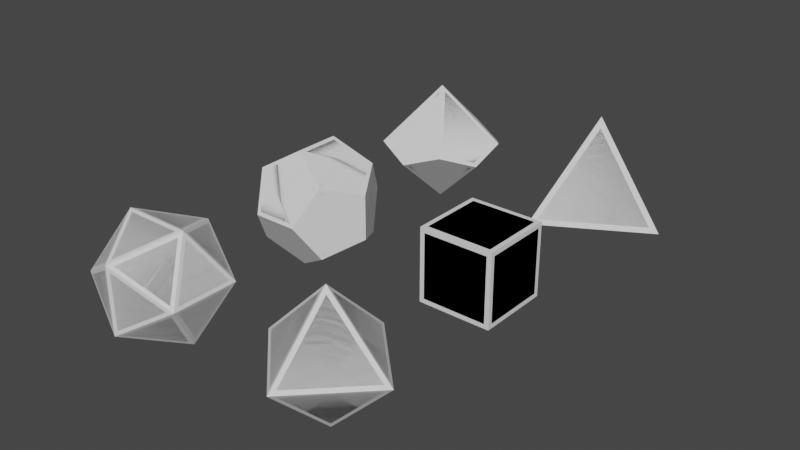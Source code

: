 # Source: dice.blend  (saved by Blender 3.5.10; exported with 4.5.12 LTS)
import bpy
from mathutils import Matrix  # noqa: F401  (used for matrix-valued properties, if any)

bpy.ops.wm.read_factory_settings(use_empty=True)
scene = bpy.context.scene
scene.name = 'Scene'

# ---- collections
col_shapes = bpy.data.collections.new('Shapes'); scene.collection.children.link(col_shapes)
col_models = bpy.data.collections.new('Models'); scene.collection.children.link(col_models)

# ---- world
world_world = bpy.data.worlds.new('World'); scene.world = world_world
world_world.use_nodes = True; world_world.node_tree.nodes.clear()
_N = world_world.node_tree.nodes; _L = world_world.node_tree.links
n0 = _N.new('ShaderNodeOutputWorld'); n0.name = 'World Output'; n0.location = (300, 300)
n1 = _N.new('ShaderNodeBackground'); n1.name = 'Background'; n1.location = (10, 300)
n1.inputs[0].default_value = (0.05088, 0.05088, 0.05088, 1.0)
_L.new(n1.outputs[0], n0.inputs[0])
n0.is_active_output = True
world_world.color = (0.05088, 0.05088, 0.05088)
world_world.use_sun_shadow = False
world_world.sun_shadow_jitter_overblur = 0.0

# ---- meshes
me_solid_002 = bpy.data.meshes.new('Solid.002')
me_solid_002.from_pydata([(0.0, 0.0, 1.2), (1.131, 0.0, -0.4), (-0.5657, 0.9798, -0.4), (-0.5657, -0.9798, -0.4)], [], [(0, 1, 2), (0, 2, 3), (0, 3, 1), (1, 3, 2)])
me_solid_002.update()
me_solid_003 = bpy.data.meshes.new('Solid.003')
me_solid_003.from_pydata([(-0.5774, -0.5774, -0.5774), (0.5774, -0.5774, -0.5774), (0.5774, 0.5774, -0.5774), (-0.5774, 0.5774, -0.5774), (-0.5774, -0.5774, 0.5774), (0.5774, -0.5774, 0.5774), (0.5774, 0.5774, 0.5774), (-0.5774, 0.5774, 0.5774)], [], [(0, 3, 2, 1), (0, 1, 5, 4), (0, 4, 7, 3), (6, 5, 1, 2), (6, 2, 3, 7), (6, 7, 4, 5)])
me_solid_003.update()
me_cone_005 = bpy.data.meshes.new('Cone.005')
me_cone_005.from_pydata([(0.0, 0.0, 1.0), (0.0, 0.0, -1.0), (0.5914, 0.8141, -0.1056), (0.957, 0.3109, 0.1056), (0.0, 1.006, 0.1056), (0.5914, -0.8141, 0.1056), (0.957, -0.3109, -0.1056), (-0.5914, -0.8141, 0.1056), (0.0, -1.006, -0.1056), (-0.957, -0.3109, -0.1056), (-0.957, 0.3109, 0.1056), (-0.5914, 0.8141, -0.1056)], [], [(4, 0, 3, 2), (3, 0, 5, 6), (5, 0, 7, 8), (7, 0, 10, 9), (11, 10, 0, 4), (1, 6, 5, 8), (6, 1, 2, 3), (2, 1, 11, 4), (11, 1, 9, 10), (9, 1, 8, 7)])
_uv = me_cone_005.uv_layers.new(name='UVMap')
_uv.uv.foreach_set('vector', [0.25, 0.3573, 0.25, 0.25, 0.3521, 0.2832, 0.3131, 0.3368, 0.3521, 0.2832, 0.25, 0.25, 0.3131, 0.1632, 0.3521, 0.2168, 0.3131, 0.1632, 0.25, 0.25, 0.1869, 0.1632, 0.25, 0.1427, 0.1869, 0.1632, 0.25, 0.25, 0.1479, 0.2832, 0.1479, 0.2168, 0.1869, 0.3368, 0.1479, 0.2832, 0.25, 0.25, 0.25, 0.3573, 0.25, 0.25, 0.3521, 0.2832, 0.3131, 0.3368, 0.25, 0.3573, 0.3521, 0.2832, 0.25, 0.25, 0.3131, 0.1632, 0.3521, 0.2168, 0.3131, 0.1632, 0.25, 0.25, 0.1869, 0.1632, 0.25, 0.1427, 0.1869, 0.1632, 0.25, 0.25, 0.1479, 0.2832, 0.1479, 0.2168, 0.1479, 0.2832, 0.25, 0.25, 0.25, 0.3573, 0.1869, 0.3368])
me_cone_005.update()
me_solid_005 = bpy.data.meshes.new('Solid.005')
me_solid_005.from_pydata([(0.5774, 0.5774, 0.5774), (0.5774, 0.5774, -0.5774), (0.5774, -0.5774, 0.5774), (0.5774, -0.5774, -0.5774), (-0.5774, 0.5774, 0.5774), (-0.5774, 0.5774, -0.5774), (-0.5774, -0.5774, 0.5774), (-0.5774, -0.5774, -0.5774), (0.3568, 0.9342, 0.0), (-0.3568, 0.9342, 0.0), (0.3568, -0.9342, 0.0), (-0.3568, -0.9342, 0.0), (0.9342, 0.0, 0.3568), (0.9342, 0.0, -0.3568), (-0.9342, 0.0, 0.3568), (-0.9342, 0.0, -0.3568), (0.0, 0.3568, 0.9342), (0.0, -0.3568, 0.9342), (0.0, 0.3568, -0.9342), (0.0, -0.3568, -0.9342)], [], [(15, 5, 18, 19, 7), (11, 10, 2, 17, 6), (19, 18, 1, 13, 3), (4, 14, 6, 17, 16), (19, 3, 10, 11, 7), (11, 6, 14, 15, 7), (8, 9, 4, 16, 0), (5, 15, 14, 4, 9), (16, 17, 2, 12, 0), (2, 10, 3, 13, 12), (12, 13, 1, 8, 0), (1, 18, 5, 9, 8)])
me_solid_005.update()
me_solid_006 = bpy.data.meshes.new('Solid.006')
me_solid_006.from_pydata([(0.8507, 0.5257, 0.0), (-0.8507, 0.5257, 0.0), (0.8507, -0.5257, 0.0), (-0.8507, -0.5257, 0.0), (0.5257, 0.0, 0.8507), (0.5257, 0.0, -0.8507), (-0.5257, 0.0, 0.8507), (-0.5257, 0.0, -0.8507), (0.0, 0.8507, 0.5257), (0.0, -0.8507, 0.5257), (0.0, 0.8507, -0.5257), (0.0, -0.8507, -0.5257)], [], [(0, 8, 4), (0, 5, 10), (2, 4, 9), (2, 11, 5), (1, 6, 8), (1, 10, 7), (3, 9, 6), (3, 7, 11), (0, 10, 8), (1, 8, 10), (2, 9, 11), (3, 11, 9), (4, 2, 0), (5, 0, 2), (6, 1, 3), (7, 3, 1), (8, 6, 4), (9, 4, 6), (10, 5, 7), (11, 7, 5)])
me_solid_006.update()
me_cone = bpy.data.meshes.new('Cone')
me_cone.from_pydata([(0.0, 0.0, 1.0), (0.0, 0.0, -1.0), (1.0, 0.0, 0.0), (0.0, 1.0, 0.0), (0.0, -1.0, 0.0), (-1.0, 0.0, 0.0)], [], [(3, 0, 2), (2, 0, 4), (4, 0, 5), (0, 3, 5), (1, 5, 3), (4, 5, 1), (2, 4, 1), (3, 2, 1)])
_uv = me_cone.uv_layers.new(name='UVMap')
_uv.uv.foreach_set('vector', [0.25, 0.37, 0.25, 0.25, 0.37, 0.25, 0.37, 0.25, 0.25, 0.25, 0.25, 0.13, 0.25, 0.13, 0.25, 0.25, 0.13, 0.25, 0.25, 0.25, 0.25, 0.37, 0.13, 0.25, 0.25, 0.25, 0.37, 0.25, 0.25, 0.37, 0.25, 0.13, 0.37, 0.25, 0.25, 0.25, 0.13, 0.25, 0.25, 0.13, 0.25, 0.25, 0.25, 0.37, 0.13, 0.25, 0.25, 0.25])
me_cone.update()
me_solid_008 = bpy.data.meshes.new('Solid.008')
me_solid_008.from_pydata([(0.0, 0.0, 1.2), (1.131, 0.0, -0.4), (-0.5657, 0.9798, -0.4), (-0.5657, -0.9798, -0.4)], [], [(0, 1, 2), (0, 2, 3), (0, 3, 1), (1, 3, 2)])
me_solid_008.polygons.foreach_set('use_smooth', [True] * 4)
_k = set([(0, 1), (0, 2), (0, 3), (1, 2), (1, 3), (2, 3)])
me_solid_008.attributes.new('sharp_edge', 'BOOLEAN', 'EDGE').data.foreach_set('value', [ (min(e.vertices), max(e.vertices)) in _k for e in me_solid_008.edges])
me_solid_008.update()
me_solid_007 = bpy.data.meshes.new('Solid.007')
me_solid_007.from_pydata([(-0.5774, -0.5774, -0.5774), (0.5774, -0.5774, -0.5774), (0.5774, 0.5774, -0.5774), (-0.5774, 0.5774, -0.5774), (-0.5774, -0.5774, 0.5774), (0.5774, -0.5774, 0.5774), (0.5774, 0.5774, 0.5774), (-0.5774, 0.5774, 0.5774)], [], [(0, 3, 2, 1), (0, 1, 5, 4), (0, 4, 7, 3), (6, 5, 1, 2), (6, 2, 3, 7), (6, 7, 4, 5)])
me_solid_007.polygons.foreach_set('use_smooth', [True] * 6)
_k = set([(0, 1), (0, 3), (0, 4), (1, 2), (1, 5), (2, 3), (2, 6), (3, 7), (4, 5), (4, 7), (5, 6), (6, 7)])
me_solid_007.attributes.new('sharp_edge', 'BOOLEAN', 'EDGE').data.foreach_set('value', [ (min(e.vertices), max(e.vertices)) in _k for e in me_solid_007.edges])
me_solid_007.update()
me_cone_001 = bpy.data.meshes.new('Cone.001')
me_cone_001.from_pydata([(0.0, 0.0, 1.0), (0.0, 0.0, -1.0), (0.5914, 0.8141, -0.1056), (0.957, 0.3109, 0.1056), (0.0, 1.006, 0.1056), (0.5914, -0.8141, 0.1056), (0.957, -0.3109, -0.1056), (-0.5914, -0.8141, 0.1056), (0.0, -1.006, -0.1056), (-0.957, -0.3109, -0.1056), (-0.957, 0.3109, 0.1056), (-0.5914, 0.8141, -0.1056)], [], [(4, 0, 3, 2), (3, 0, 5, 6), (5, 0, 7, 8), (7, 0, 10, 9), (11, 10, 0, 4), (1, 6, 5, 8), (6, 1, 2, 3), (2, 1, 11, 4), (11, 1, 9, 10), (9, 1, 8, 7)])
me_cone_001.polygons.foreach_set('use_smooth', [True] * 10)
_k = set([(0, 3), (0, 4), (0, 5), (0, 7), (0, 10), (1, 2), (1, 6), (1, 8), (1, 9), (1, 11), (2, 3), (2, 4), (3, 6), (4, 11), (5, 6), (5, 8), (7, 8), (7, 9), (9, 10), (10, 11)])
me_cone_001.attributes.new('sharp_edge', 'BOOLEAN', 'EDGE').data.foreach_set('value', [ (min(e.vertices), max(e.vertices)) in _k for e in me_cone_001.edges])
_uv = me_cone_001.uv_layers.new(name='UVMap')
_uv.uv.foreach_set('vector', [0.25, 0.3573, 0.25, 0.25, 0.3521, 0.2832, 0.3131, 0.3368, 0.3521, 0.2832, 0.25, 0.25, 0.3131, 0.1632, 0.3521, 0.2168, 0.3131, 0.1632, 0.25, 0.25, 0.1869, 0.1632, 0.25, 0.1427, 0.1869, 0.1632, 0.25, 0.25, 0.1479, 0.2832, 0.1479, 0.2168, 0.1869, 0.3368, 0.1479, 0.2832, 0.25, 0.25, 0.25, 0.3573, 0.25, 0.25, 0.3521, 0.2832, 0.3131, 0.3368, 0.25, 0.3573, 0.3521, 0.2832, 0.25, 0.25, 0.3131, 0.1632, 0.3521, 0.2168, 0.3131, 0.1632, 0.25, 0.25, 0.1869, 0.1632, 0.25, 0.1427, 0.1869, 0.1632, 0.25, 0.25, 0.1479, 0.2832, 0.1479, 0.2168, 0.1479, 0.2832, 0.25, 0.25, 0.25, 0.3573, 0.1869, 0.3368])
me_cone_001.update()
me_solid_004 = bpy.data.meshes.new('Solid.004')
me_solid_004.from_pydata([(0.5774, 0.5774, 0.5774), (0.5774, 0.5774, -0.5774), (0.5774, -0.5774, 0.5774), (0.5774, -0.5774, -0.5774), (-0.5774, 0.5774, 0.5774), (-0.5774, 0.5774, -0.5774), (-0.5774, -0.5774, 0.5774), (-0.5774, -0.5774, -0.5774), (0.3568, 0.9342, 0.0), (-0.3568, 0.9342, 0.0), (0.3568, -0.9342, 0.0), (-0.3568, -0.9342, 0.0), (0.9342, 0.0, 0.3568), (0.9342, 0.0, -0.3568), (-0.9342, 0.0, 0.3568), (-0.9342, 0.0, -0.3568), (0.0, 0.3568, 0.9342), (0.0, -0.3568, 0.9342), (0.0, 0.3568, -0.9342), (0.0, -0.3568, -0.9342)], [], [(15, 5, 18, 19, 7), (11, 10, 2, 17, 6), (19, 18, 1, 13, 3), (4, 14, 6, 17, 16), (19, 3, 10, 11, 7), (11, 6, 14, 15, 7), (8, 9, 4, 16, 0), (5, 15, 14, 4, 9), (16, 17, 2, 12, 0), (2, 10, 3, 13, 12), (12, 13, 1, 8, 0), (1, 18, 5, 9, 8)])
me_solid_004.polygons.foreach_set('use_smooth', [True] * 12)
_k = set([(0, 8), (0, 12), (0, 16), (1, 8), (1, 13), (1, 18), (2, 10), (2, 12), (2, 17), (3, 10), (3, 13), (3, 19), (4, 9), (4, 14), (4, 16), (5, 9), (5, 15), (5, 18), (6, 11), (6, 14), (6, 17), (7, 11), (7, 15), (7, 19), (8, 9), (10, 11), (12, 13), (14, 15), (16, 17), (18, 19)])
me_solid_004.attributes.new('sharp_edge', 'BOOLEAN', 'EDGE').data.foreach_set('value', [ (min(e.vertices), max(e.vertices)) in _k for e in me_solid_004.edges])
me_solid_004.update()
me_solid_001 = bpy.data.meshes.new('Solid.001')
me_solid_001.from_pydata([(0.8507, 0.5257, 0.0), (-0.8507, 0.5257, 0.0), (0.8507, -0.5257, 0.0), (-0.8507, -0.5257, 0.0), (0.5257, 0.0, 0.8507), (0.5257, 0.0, -0.8507), (-0.5257, 0.0, 0.8507), (-0.5257, 0.0, -0.8507), (0.0, 0.8507, 0.5257), (0.0, -0.8507, 0.5257), (0.0, 0.8507, -0.5257), (0.0, -0.8507, -0.5257)], [], [(0, 8, 4), (0, 5, 10), (2, 4, 9), (2, 11, 5), (1, 6, 8), (1, 10, 7), (3, 9, 6), (3, 7, 11), (0, 10, 8), (1, 8, 10), (2, 9, 11), (3, 11, 9), (4, 2, 0), (5, 0, 2), (6, 1, 3), (7, 3, 1), (8, 6, 4), (9, 4, 6), (10, 5, 7), (11, 7, 5)])
me_solid_001.polygons.foreach_set('use_smooth', [True] * 20)
_k = set([(0, 2), (0, 4), (0, 5), (0, 8), (0, 10), (1, 3), (1, 6), (1, 7), (1, 8), (1, 10), (2, 4), (2, 5), (2, 9), (2, 11), (3, 6), (3, 7), (3, 9), (3, 11), (4, 6), (4, 8), (4, 9), (5, 7), (5, 10), (5, 11), (6, 8), (6, 9), (7, 10), (7, 11), (8, 10), (9, 11)])
me_solid_001.attributes.new('sharp_edge', 'BOOLEAN', 'EDGE').data.foreach_set('value', [ (min(e.vertices), max(e.vertices)) in _k for e in me_solid_001.edges])
me_solid_001.update()
me_cone_008 = bpy.data.meshes.new('Cone.008')
me_cone_008.from_pydata([(0.0, 0.0, 1.0), (0.0, 0.0, -1.0), (1.0, 0.0, 0.0), (0.0, 1.0, 0.0), (0.0, -1.0, 0.0), (-1.0, 0.0, 0.0)], [], [(3, 0, 2), (2, 0, 4), (4, 0, 5), (0, 3, 5), (1, 5, 3), (4, 5, 1), (2, 4, 1), (3, 2, 1)])
me_cone_008.polygons.foreach_set('use_smooth', [True] * 8)
_uv = me_cone_008.uv_layers.new(name='UVMap')
_uv.uv.foreach_set('vector', [0.25, 0.37, 0.25, 0.25, 0.37, 0.25, 0.37, 0.25, 0.25, 0.25, 0.25, 0.13, 0.25, 0.13, 0.25, 0.25, 0.13, 0.25, 0.25, 0.25, 0.25, 0.37, 0.13, 0.25, 0.25, 0.25, 0.37, 0.25, 0.25, 0.37, 0.25, 0.13, 0.37, 0.25, 0.25, 0.25, 0.13, 0.25, 0.25, 0.13, 0.25, 0.25, 0.25, 0.37, 0.13, 0.25, 0.25, 0.25])
me_cone_008.update()

# ---- objects
ob_shape_d4 = bpy.data.objects.new('SHAPE_D4', me_solid_002)
ob_shape_d6 = bpy.data.objects.new('SHAPE_D6', me_solid_003)
ob_shape_d10 = bpy.data.objects.new('SHAPE_D10', me_cone_005)
ob_shape_d12 = bpy.data.objects.new('SHAPE_D12', me_solid_005)
ob_shape_d20 = bpy.data.objects.new('SHAPE_D20', me_solid_006)
ob_shape_d8 = bpy.data.objects.new('SHAPE_D8', me_cone)
ob_model_d4 = bpy.data.objects.new('MODEL_D4', me_solid_008)
ob_model_d6 = bpy.data.objects.new('MODEL_D6', me_solid_007)
ob_model_d10 = bpy.data.objects.new('MODEL_D10', me_cone_001)
ob_model_d12 = bpy.data.objects.new('MODEL_D12', me_solid_004)
ob_model_d20 = bpy.data.objects.new('MODEL_D20', me_solid_001)
ob_model_d8 = bpy.data.objects.new('MODEL_D8', me_cone_008)

# ---- transforms, parenting, visibility, modifiers, constraints
ob_shape_d4.location = (1.5, 3.0, 0.0)
ob_shape_d6.location = (1.5, 0.0, 0.0)
ob_shape_d10.location = (-1.5, 3.0, 0.0)
ob_shape_d12.location = (-1.5, 0.0, 0.0)
ob_shape_d20.location = (-1.5, -3.0, 0.0)
ob_shape_d8.location = (1.5, -3.0, 0.0)
ob_model_d4.location = (1.5, 3.0, 0.0)
_m = ob_model_d4.modifiers.new('Bevel', 'BEVEL')
_m.limit_method = 'NONE'
_m.offset_type = 'WIDTH'
_m.harden_normals = True
ob_model_d6.location = (1.5, 0.0, 0.0)
_m = ob_model_d6.modifiers.new('Bevel', 'BEVEL')
_m.limit_method = 'NONE'
_m.offset_type = 'WIDTH'
_m.harden_normals = True
ob_model_d10.location = (-1.5, 3.0, 0.0)
_m = ob_model_d10.modifiers.new('Bevel', 'BEVEL')
_m.limit_method = 'NONE'
_m.offset_type = 'WIDTH'
_m.harden_normals = True
ob_model_d12.location = (-1.5, 0.0, 0.0)
_m = ob_model_d12.modifiers.new('Bevel', 'BEVEL')
_m.limit_method = 'NONE'
_m.offset_type = 'WIDTH'
_m.harden_normals = True
ob_model_d20.location = (-1.5, -3.0, 0.0)
_m = ob_model_d20.modifiers.new('Bevel', 'BEVEL')
_m.limit_method = 'NONE'
_m.offset_type = 'WIDTH'
_m.harden_normals = True
ob_model_d8.location = (1.5, -3.0, 0.0)
_m = ob_model_d8.modifiers.new('Bevel', 'BEVEL')
_m.limit_method = 'NONE'
_m.offset_type = 'WIDTH'
_m.harden_normals = True

# ---- collection membership
col_shapes.objects.link(ob_shape_d4)
col_shapes.objects.link(ob_shape_d6)
col_shapes.objects.link(ob_shape_d10)
col_shapes.objects.link(ob_shape_d12)
col_shapes.objects.link(ob_shape_d20)
col_shapes.objects.link(ob_shape_d8)
col_models.objects.link(ob_model_d4)
col_models.objects.link(ob_model_d6)
col_models.objects.link(ob_model_d10)
col_models.objects.link(ob_model_d12)
col_models.objects.link(ob_model_d20)
col_models.objects.link(ob_model_d8)

# ---- scene / render settings (as saved in the file)
scene.frame_start = 1; scene.frame_end = 250; scene.frame_set(1)
scene.render.engine = 'BLENDER_EEVEE_NEXT'
scene.cycles.sampling_pattern = 'TABULATED_SOBOL'
scene.view_settings.view_transform = 'Filmic'
bpy.context.view_layer.update()

# ---- added for rendering (the .blend has no active camera and no usable light): camera, sun
cam_auto = bpy.data.cameras.new('AutoCamera')
cam_auto.lens = 50.0
cam_auto.sensor_width = 36.0
cam_auto.clip_end = 1000.0
ob_auto_camera = bpy.data.objects.new('AutoCamera', cam_auto)
scene.collection.objects.link(ob_auto_camera)
ob_auto_camera.location = (9.09715, -10.8088, 7.30796)
ob_auto_camera.rotation_euler = (1.09748, -7.21219e-08, 0.694738)
scene.camera = ob_auto_camera
light_auto_sun = bpy.data.lights.new('AutoSun', 'SUN')
light_auto_sun.energy = 3.0
light_auto_sun.angle = 0.0523599
ob_auto_sun = bpy.data.objects.new('AutoSun', light_auto_sun)
scene.collection.objects.link(ob_auto_sun)
ob_auto_sun.rotation_euler = (0.872665, 0.174533, 0.523599)
bpy.context.view_layer.update()
